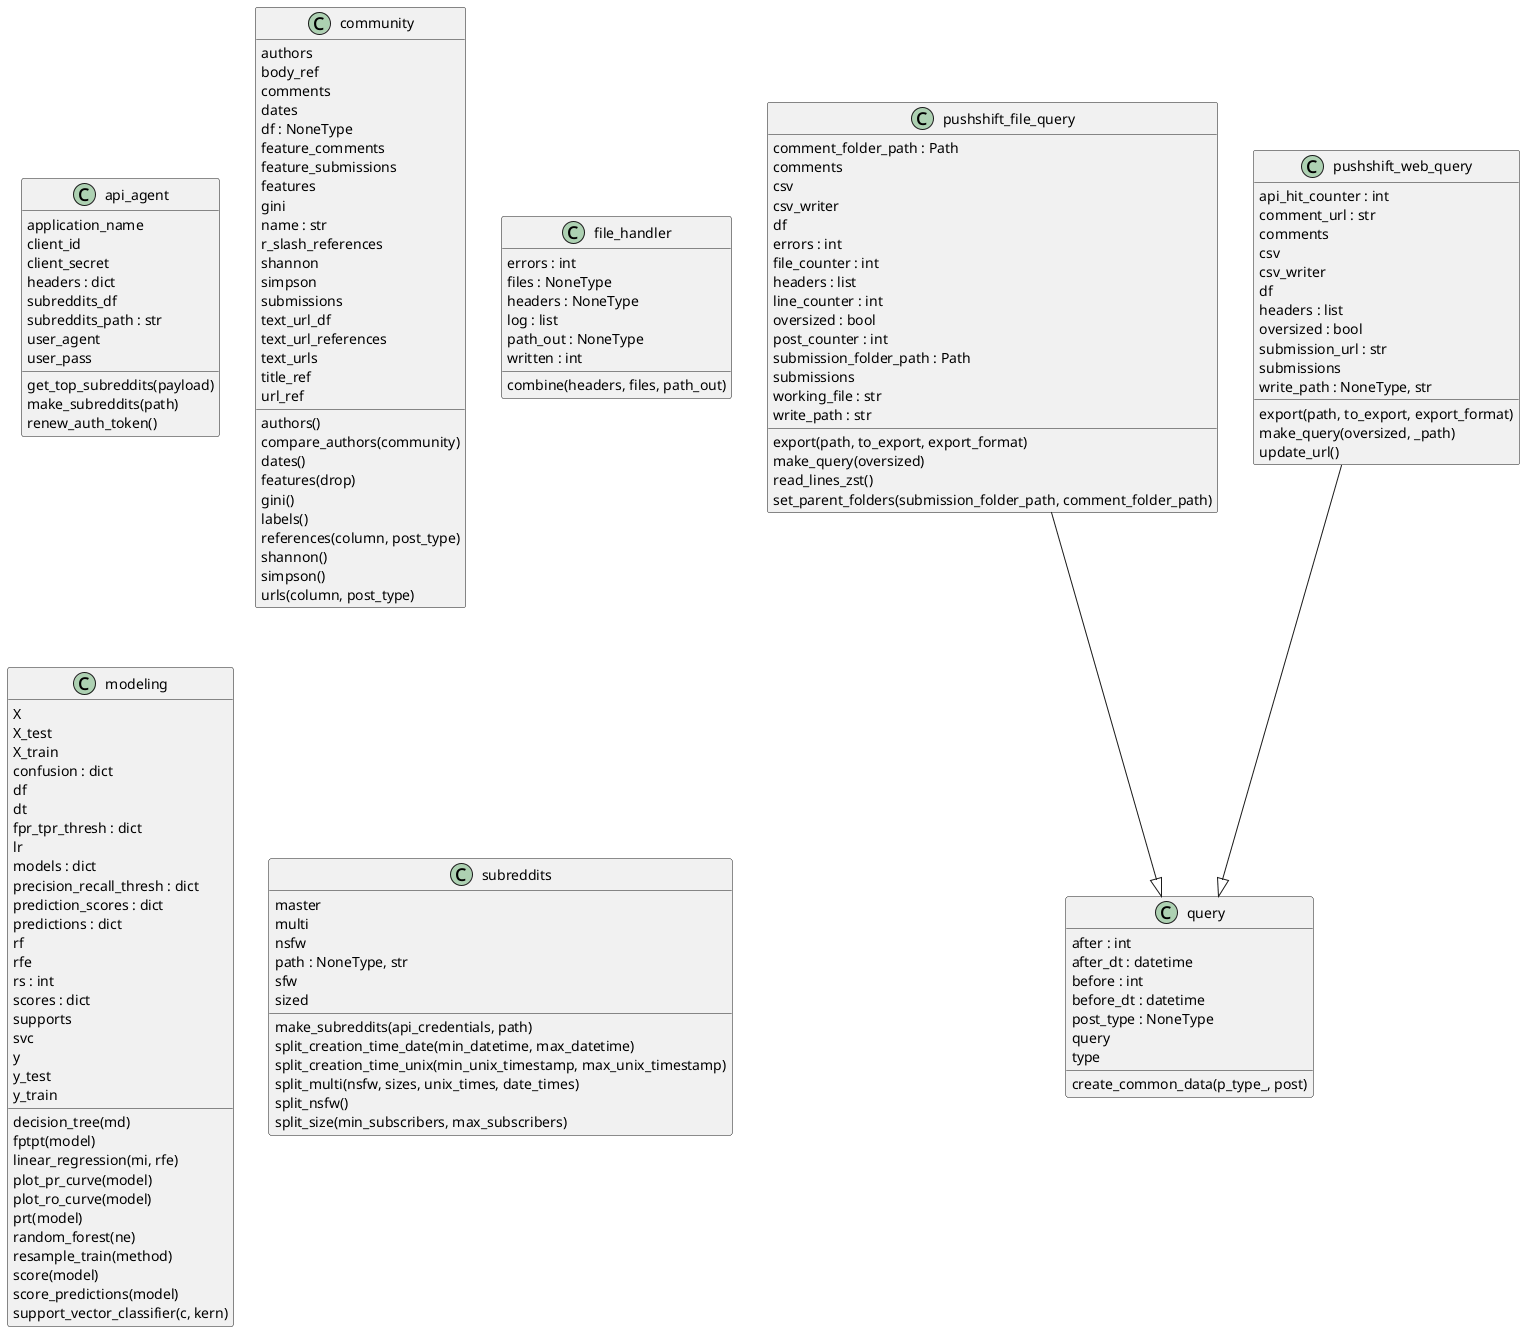

The diagram above was rendered by PlantUML. Its source (embedded in the PNG):
@startuml classes_pushshift_python
set namespaceSeparator none
class "api_agent" as _pushshift_api.api_agent {
  application_name
  client_id
  client_secret
  headers : dict
  subreddits_df
  subreddits_path : str
  user_agent
  user_pass
  get_top_subreddits(payload)
  make_subreddits(path)
  renew_auth_token()
}
class "community" as _pushshift_community.community {
  authors
  body_ref
  comments
  dates
  df : NoneType
  feature_comments
  feature_submissions
  features
  gini
  name : str
  r_slash_references
  shannon
  simpson
  submissions
  text_url_df
  text_url_references
  text_urls
  title_ref
  url_ref
  authors()
  compare_authors(community)
  dates()
  features(drop)
  gini()
  labels()
  references(column, post_type)
  shannon()
  simpson()
  urls(column, post_type)
}
class "file_handler" as _pushshift_file_handler.file_handler {
  errors : int
  files : NoneType
  headers : NoneType
  log : list
  path_out : NoneType
  written : int
  combine(headers, files, path_out)
}
class "modeling" as _pushshift_modeling.modeling {
  X
  X_test
  X_train
  confusion : dict
  df
  dt
  fpr_tpr_thresh : dict
  lr
  models : dict
  precision_recall_thresh : dict
  prediction_scores : dict
  predictions : dict
  rf
  rfe
  rs : int
  scores : dict
  supports
  svc
  y
  y_test
  y_train
  decision_tree(md)
  fptpt(model)
  linear_regression(mi, rfe)
  plot_pr_curve(model)
  plot_ro_curve(model)
  prt(model)
  random_forest(ne)
  resample_train(method)
  score(model)
  score_predictions(model)
  support_vector_classifier(c, kern)
}
class "pushshift_file_query" as _pushshift_queries.pushshift_file_query {
  comment_folder_path : Path
  comments
  csv
  csv_writer
  df
  errors : int
  file_counter : int
  headers : list
  line_counter : int
  oversized : bool
  post_counter : int
  submission_folder_path : Path
  submissions
  working_file : str
  write_path : str
  export(path, to_export, export_format)
  make_query(oversized)
  read_lines_zst()
  set_parent_folders(submission_folder_path, comment_folder_path)
}
class "pushshift_web_query" as _pushshift_queries.pushshift_web_query {
  api_hit_counter : int
  comment_url : str
  comments
  csv
  csv_writer
  df
  headers : list
  oversized : bool
  submission_url : str
  submissions
  write_path : NoneType, str
  export(path, to_export, export_format)
  make_query(oversized, _path)
  update_url()
}
class "query" as _pushshift_queries.query {
  after : int
  after_dt : datetime
  before : int
  before_dt : datetime
  post_type : NoneType
  query
  type
  create_common_data(p_type_, post)
}
class "subreddits" as _pushshift_subreddits.subreddits {
  master
  multi
  nsfw
  path : NoneType, str
  sfw
  sized
  make_subreddits(api_credentials, path)
  split_creation_time_date(min_datetime, max_datetime)
  split_creation_time_unix(min_unix_timestamp, max_unix_timestamp)
  split_multi(nsfw, sizes, unix_times, date_times)
  split_nsfw()
  split_size(min_subscribers, max_subscribers)
}
_pushshift_queries.pushshift_file_query --|> _pushshift_queries.query
_pushshift_queries.pushshift_web_query --|> _pushshift_queries.query
@enduml